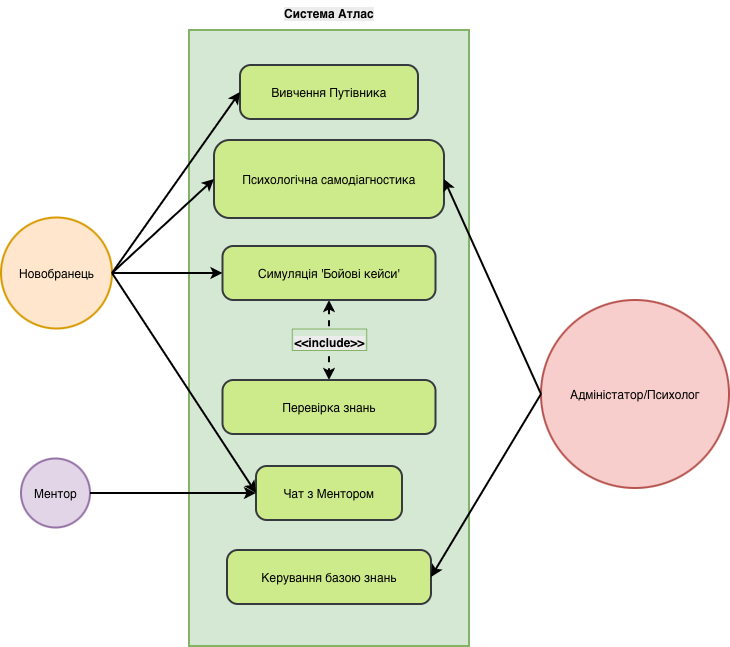

The diagram above was exported from draw.io. Its source (the exported page's mxGraphModel, read from the mxfile embedded in the PNG):
<mxGraphModel dx="988" dy="660" grid="1" gridSize="10" guides="1" tooltips="1" connect="1" arrows="1" fold="1" page="1" pageScale="1" pageWidth="827" pageHeight="1169" math="0" shadow="0" adaptiveColors="auto">
  <root>
    <mxCell id="0" />
    <mxCell id="1" parent="0" />
    <mxCell id="T0a4UEGqYkrQQTdcepAk-55" parent="1" style="whiteSpace=wrap;strokeWidth=2;fillColor=#d5e8d4;strokeColor=#82b366;" value="" vertex="1">
      <mxGeometry height="616" width="280" x="258" y="80" as="geometry" />
    </mxCell>
    <mxCell id="T0a4UEGqYkrQQTdcepAk-56" parent="1" style="ellipse;aspect=fixed;strokeWidth=2;whiteSpace=wrap;fillColor=#ffe6cc;strokeColor=#d79b00;" value="Новобранець" vertex="1">
      <mxGeometry height="111" width="111" x="70" y="267.5" as="geometry" />
    </mxCell>
    <mxCell id="T0a4UEGqYkrQQTdcepAk-57" parent="1" style="ellipse;aspect=fixed;strokeWidth=2;whiteSpace=wrap;fillColor=#e1d5e7;strokeColor=#9673a6;" value="Ментор" vertex="1">
      <mxGeometry height="69" width="69" x="90" y="508.5" as="geometry" />
    </mxCell>
    <mxCell id="T0a4UEGqYkrQQTdcepAk-58" parent="1" style="ellipse;aspect=fixed;strokeWidth=2;whiteSpace=wrap;fillColor=#f8cecc;strokeColor=#b85450;" value="Адміністатор/Психолог" vertex="1">
      <mxGeometry height="188" width="188" x="610" y="350" as="geometry" />
    </mxCell>
    <mxCell id="T0a4UEGqYkrQQTdcepAk-59" parent="1" style="rounded=1;arcSize=20;strokeWidth=2;fillColor=#cdeb8b;strokeColor=#36393d;" value="Вивчення Путівника" vertex="1">
      <mxGeometry height="54" width="178" x="309" y="115" as="geometry" />
    </mxCell>
    <mxCell id="T0a4UEGqYkrQQTdcepAk-60" parent="1" style="rounded=1;arcSize=20;strokeWidth=2;fillColor=#cdeb8b;strokeColor=#36393d;" value="Психологічна самодіагностика" vertex="1">
      <mxGeometry height="78" width="230" x="283" y="190" as="geometry" />
    </mxCell>
    <mxCell id="iirFCM7ybKV1gu1aT6VP-4" edge="1" parent="1" source="T0a4UEGqYkrQQTdcepAk-61" style="edgeStyle=orthogonalEdgeStyle;rounded=0;orthogonalLoop=1;jettySize=auto;html=1;entryX=0.5;entryY=0;entryDx=0;entryDy=0;dashed=1;startArrow=classic;startFill=1;strokeWidth=2;" target="iirFCM7ybKV1gu1aT6VP-3">
      <mxGeometry relative="1" as="geometry" />
    </mxCell>
    <mxCell id="T0a4UEGqYkrQQTdcepAk-61" parent="1" style="rounded=1;arcSize=20;strokeWidth=2;fillColor=#cdeb8b;strokeColor=#36393d;" value="Симуляція 'Бойові кейси'" vertex="1">
      <mxGeometry height="54" width="213" x="291.5" y="296" as="geometry" />
    </mxCell>
    <mxCell id="T0a4UEGqYkrQQTdcepAk-62" parent="1" style="rounded=1;arcSize=20;strokeWidth=2;fillColor=#cdeb8b;strokeColor=#36393d;" value="Чат з Ментором" vertex="1">
      <mxGeometry height="54" width="146" x="325" y="516" as="geometry" />
    </mxCell>
    <mxCell id="T0a4UEGqYkrQQTdcepAk-63" parent="1" style="rounded=1;arcSize=20;strokeWidth=2;fillColor=#cdeb8b;strokeColor=#36393d;" value="Керування базою знань" vertex="1">
      <mxGeometry height="54" width="204" x="296" y="600" as="geometry" />
    </mxCell>
    <mxCell id="T0a4UEGqYkrQQTdcepAk-64" edge="1" parent="1" source="T0a4UEGqYkrQQTdcepAk-56" style="curved=0;startArrow=none;endArrow=classic;entryX=0;entryY=0.5;rounded=0;entryDx=0;entryDy=0;exitX=1;exitY=0.5;exitDx=0;exitDy=0;endFill=1;strokeWidth=2;" target="T0a4UEGqYkrQQTdcepAk-59" value="">
      <mxGeometry relative="1" as="geometry">
        <Array as="points" />
        <mxPoint x="155" y="214" as="sourcePoint" />
      </mxGeometry>
    </mxCell>
    <mxCell id="T0a4UEGqYkrQQTdcepAk-65" edge="1" parent="1" source="T0a4UEGqYkrQQTdcepAk-56" style="curved=0;startArrow=none;endArrow=classic;exitX=1;exitY=0.5;entryX=0;entryY=0.5;rounded=0;exitDx=0;exitDy=0;entryDx=0;entryDy=0;endFill=1;strokeWidth=2;" target="T0a4UEGqYkrQQTdcepAk-60" value="">
      <mxGeometry relative="1" as="geometry">
        <Array as="points" />
      </mxGeometry>
    </mxCell>
    <mxCell id="T0a4UEGqYkrQQTdcepAk-66" edge="1" parent="1" source="T0a4UEGqYkrQQTdcepAk-56" style="curved=0;startArrow=none;endArrow=classic;exitX=1;exitY=0.5;entryX=0;entryY=0.5;rounded=0;exitDx=0;exitDy=0;entryDx=0;entryDy=0;endFill=1;strokeWidth=2;" target="T0a4UEGqYkrQQTdcepAk-61" value="">
      <mxGeometry relative="1" as="geometry">
        <Array as="points" />
      </mxGeometry>
    </mxCell>
    <mxCell id="T0a4UEGqYkrQQTdcepAk-67" edge="1" parent="1" source="T0a4UEGqYkrQQTdcepAk-56" style="curved=0;startArrow=none;endArrow=classic;exitX=1;exitY=0.5;entryX=0;entryY=0.5;rounded=0;exitDx=0;exitDy=0;entryDx=0;entryDy=0;endFill=1;strokeWidth=2;" target="T0a4UEGqYkrQQTdcepAk-62" value="">
      <mxGeometry relative="1" as="geometry">
        <Array as="points" />
      </mxGeometry>
    </mxCell>
    <mxCell id="T0a4UEGqYkrQQTdcepAk-68" edge="1" parent="1" source="T0a4UEGqYkrQQTdcepAk-57" style="curved=0;startArrow=none;endArrow=classic;exitX=1;exitY=0.5;entryX=0;entryY=0.5;rounded=0;exitDx=0;exitDy=0;entryDx=0;entryDy=0;endFill=1;strokeWidth=2;" target="T0a4UEGqYkrQQTdcepAk-62" value="">
      <mxGeometry relative="1" as="geometry">
        <Array as="points" />
      </mxGeometry>
    </mxCell>
    <mxCell id="T0a4UEGqYkrQQTdcepAk-69" edge="1" parent="1" source="T0a4UEGqYkrQQTdcepAk-58" style="curved=0;startArrow=none;endArrow=classic;exitX=0;exitY=0.5;entryX=1;entryY=0.5;rounded=0;entryDx=0;entryDy=0;exitDx=0;exitDy=0;endFill=1;strokeWidth=2;" target="T0a4UEGqYkrQQTdcepAk-63" value="">
      <mxGeometry relative="1" as="geometry">
        <Array as="points" />
      </mxGeometry>
    </mxCell>
    <mxCell id="T0a4UEGqYkrQQTdcepAk-70" edge="1" parent="1" source="T0a4UEGqYkrQQTdcepAk-58" style="curved=0;startArrow=none;endArrow=classic;exitX=0;exitY=0.5;entryX=1;entryY=0.5;rounded=0;entryDx=0;entryDy=0;exitDx=0;exitDy=0;endFill=1;strokeWidth=2;" target="T0a4UEGqYkrQQTdcepAk-60" value="">
      <mxGeometry relative="1" as="geometry">
        <Array as="points" />
      </mxGeometry>
    </mxCell>
    <mxCell id="iirFCM7ybKV1gu1aT6VP-2" parent="1" style="text;whiteSpace=wrap;html=1;align=center;fontStyle=1" value="&lt;span style=&quot;caret-color: rgb(0, 0, 0); color: rgb(0, 0, 0); font-family: Helvetica; font-size: 12px; font-style: normal; font-variant-caps: normal; letter-spacing: normal; text-indent: 0px; text-transform: none; white-space: normal; word-spacing: 0px; -webkit-text-stroke-width: 0px; background-color: rgb(236, 236, 236); text-decoration: none; float: none; display: inline !important;&quot;&gt;Система Атлас&lt;/span&gt;" vertex="1">
      <mxGeometry height="40" width="120" x="338" y="50" as="geometry" />
    </mxCell>
    <mxCell id="iirFCM7ybKV1gu1aT6VP-3" parent="1" style="rounded=1;arcSize=20;strokeWidth=2;fillColor=#cdeb8b;strokeColor=#36393d;" value="Перевірка знань" vertex="1">
      <mxGeometry height="54" width="213" x="291.5" y="430" as="geometry" />
    </mxCell>
    <mxCell id="iirFCM7ybKV1gu1aT6VP-5" parent="1" style="text;whiteSpace=wrap;html=1;align=center;fontStyle=1;fillColor=#d5e8d4;strokeColor=#82b366;" value="&lt;span style=&quot;caret-color: rgb(0, 0, 0); color: rgb(0, 0, 0); font-family: Helvetica; font-size: 12px; font-style: normal; font-variant-caps: normal; letter-spacing: normal; text-indent: 0px; text-transform: none; white-space: normal; word-spacing: 0px; -webkit-text-stroke-width: 0px; background-color: rgb(236, 236, 236); text-decoration: none; float: none; display: inline !important;&quot;&gt;&amp;lt;&amp;lt;include&amp;gt;&amp;gt;&lt;/span&gt;" vertex="1">
      <mxGeometry height="21.5" width="74.5" x="360.75" y="378.5" as="geometry" />
    </mxCell>
  </root>
</mxGraphModel>